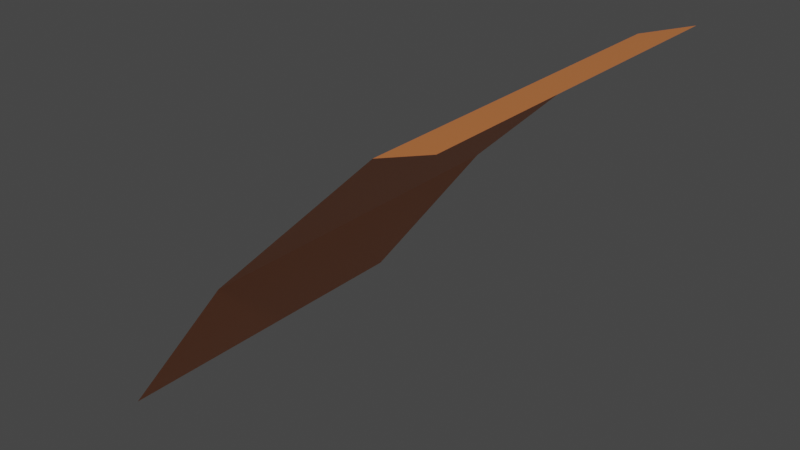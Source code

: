 # Source: ladera3.blend  (saved by Blender 2.91.10; exported with 4.5.12 LTS)
import bpy
from mathutils import Matrix  # noqa: F401  (used for matrix-valued properties, if any)

bpy.ops.wm.read_factory_settings(use_empty=True)
scene = bpy.context.scene
scene.name = 'Scene'

# ---- collections
col_collection = bpy.data.collections.new('Collection'); scene.collection.children.link(col_collection)

# ---- materials (node trees are filled in below, after node groups)
mat_material = bpy.data.materials.new('Material')
mat_material.alpha_threshold = 0.0
mat_material.use_transparent_shadow = False
mat_material.line_color = (0.0, 0.0, 0.0, 1.0)

# ---- material node trees
mat_material.use_nodes = True; mat_material.node_tree.nodes.clear()
_N = mat_material.node_tree.nodes; _L = mat_material.node_tree.links
n0 = _N.new('ShaderNodeOutputMaterial'); n0.name = 'Material Output'; n0.location = (300, 300)
n1 = _N.new('ShaderNodeBsdfPrincipled'); n1.name = 'Principled BSDF'; n1.location = (10, 300)
n1.distribution = 'GGX'
n1.subsurface_method = 'BURLEY'
n1.inputs[0].default_value = (0.8, 0.2429, 0.06632, 1.0)
n1.inputs[2].default_value = 0.4
n1.inputs[3].default_value = 1.45
n1.inputs[27].default_value = (0.0, 0.0, 0.0, 1.0)
n1.inputs[28].default_value = 1.0
_L.new(n1.outputs[0], n0.inputs[0])
n0.is_active_output = True

# ---- world
world_world = bpy.data.worlds.new('World'); scene.world = world_world
world_world.use_nodes = True; world_world.node_tree.nodes.clear()
_N = world_world.node_tree.nodes; _L = world_world.node_tree.links
n0 = _N.new('ShaderNodeOutputWorld'); n0.name = 'World Output'; n0.location = (300, 300)
n1 = _N.new('ShaderNodeBackground'); n1.name = 'Background'; n1.location = (10, 300)
n1.inputs[0].default_value = (0.05088, 0.05088, 0.05088, 1.0)
_L.new(n1.outputs[0], n0.inputs[0])
n0.is_active_output = True
world_world.color = (0.05088, 0.05088, 0.05088)
world_world.use_sun_shadow = False
world_world.sun_shadow_jitter_overblur = 0.0

# ---- meshes
me_cube = bpy.data.meshes.new('Cube')
me_cube.from_pydata([(0.5, -0.5, 0.8), (0.35, -0.5, 0.75), (-0.5, -0.5, -0.2), (0.35, 0.5, 0.75), (-0.5, 0.5, -0.2), (0.5, 0.5, 0.8), (-0.125, -0.5, 0.29), (-0.125, 0.5, 0.29)], [], [(5, 3, 1), (6, 1, 3), (2, 6, 7), (7, 4, 2), (3, 7, 6), (1, 0, 5)])
_uv = me_cube.uv_layers.new(name='UVMap')
_uv.uv.foreach_set('vector', [0.0, 1.0, 1.043e-07, 0.893, 1.0, 0.893, 1.0, 0.4327, 1.0, 0.893, 1.043e-07, 0.893, 1.0, 0.0, 1.0, 0.4327, -4.47e-08, 0.4327, -4.47e-08, 0.4327, -1.043e-07, 0.0, 1.0, 0.0, 1.043e-07, 0.893, -4.47e-08, 0.4327, 1.0, 0.4327, 1.0, 0.893, 1.0, 1.0, 0.0, 1.0])
me_cube.materials.append(mat_material)
me_cube.use_remesh_preserve_volume = False
me_cube.use_remesh_preserve_attributes = False
me_cube.use_mirror_vertex_groups = False
me_cube.update()

# ---- objects
ob_cube = bpy.data.objects.new('Cube', me_cube)

# ---- transforms, parenting, visibility, modifiers, constraints
ob_cube.location = (0.0, 0.0, 0.0)
ob_cube.lock_rotations_4d = False
ob_cube.empty_display_type = 'ARROWS'
ob_cube.lineart.crease_threshold = 0.0

# ---- collection membership
col_collection.objects.link(ob_cube)

# ---- scene / render settings (as saved in the file)
scene.frame_start = 1; scene.frame_end = 250; scene.frame_set(1)
scene.render.engine = 'BLENDER_EEVEE_NEXT'
scene.cycles.use_denoising = False
scene.cycles.samples = 128
scene.cycles.sampling_pattern = 'TABULATED_SOBOL'
scene.cycles.use_adaptive_sampling = False
scene.cycles.use_light_tree = False
scene.view_settings.view_transform = 'Filmic'
bpy.context.view_layer.update()

# ---- added for rendering (the .blend has no active camera and no usable light): camera, sun
cam_auto = bpy.data.cameras.new('AutoCamera')
cam_auto.lens = 50.0
cam_auto.sensor_width = 36.0
cam_auto.clip_end = 1000.0
ob_auto_camera = bpy.data.objects.new('AutoCamera', cam_auto)
scene.collection.objects.link(ob_auto_camera)
ob_auto_camera.location = (1.60254, -1.92304, 1.58203)
ob_auto_camera.rotation_euler = (1.09748, -7.21219e-08, 0.694738)
scene.camera = ob_auto_camera
light_auto_sun = bpy.data.lights.new('AutoSun', 'SUN')
light_auto_sun.energy = 3.0
light_auto_sun.angle = 0.0523599
ob_auto_sun = bpy.data.objects.new('AutoSun', light_auto_sun)
scene.collection.objects.link(ob_auto_sun)
ob_auto_sun.rotation_euler = (0.872665, 0.174533, 0.523599)
bpy.context.view_layer.update()

